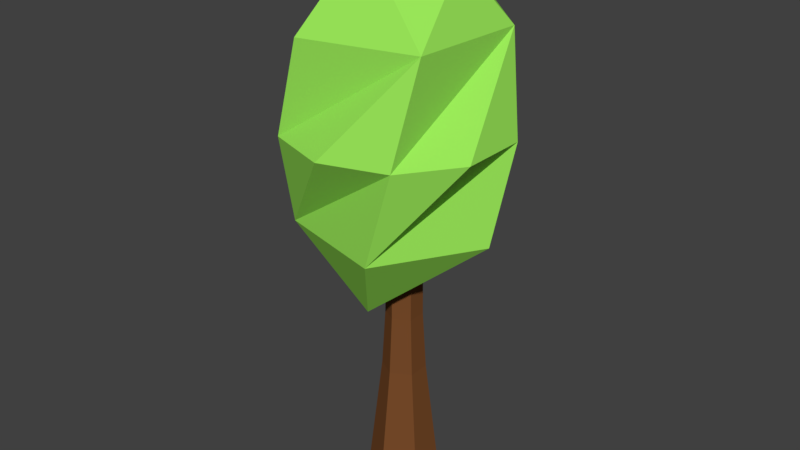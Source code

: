 # Source: curvedGreenTree1.blend  (saved by Blender 2.77.0; exported with 4.5.12 LTS)
import bpy
from mathutils import Matrix  # noqa: F401  (used for matrix-valued properties, if any)

bpy.ops.wm.read_factory_settings(use_empty=True)
scene = bpy.context.scene
scene.name = 'Scene'

# ---- collections
col_collection_1 = bpy.data.collections.new('Collection 1'); scene.collection.children.link(col_collection_1)

# ---- materials (node trees are filled in below, after node groups)
mat_lighttrunk = bpy.data.materials.new('lighttrunk')
mat_lighttrunk.alpha_threshold = 0.0
mat_lighttrunk.use_transparent_shadow = False
mat_lighttrunk.diffuse_color = (0.1902, 0.07151, 0.02339, 1.0)
mat_lighttrunk.roughness = 0.5
mat_greenleaf = bpy.data.materials.new('greenleaf')
mat_greenleaf.alpha_threshold = 0.0
mat_greenleaf.use_transparent_shadow = False
mat_greenleaf.diffuse_color = (0.3245, 0.8, 0.1004, 1.0)
mat_greenleaf.roughness = 0.5

# ---- material node trees

# ---- world
world_world = bpy.data.worlds.new('World'); scene.world = world_world
world_world.color = (0.05088, 0.05088, 0.05088)
world_world.use_sun_shadow = False
world_world.sun_shadow_jitter_overblur = 0.0
world_world.cycles.sampling_method = 'MANUAL'

# ---- meshes
me_cylinder = bpy.data.meshes.new('Cylinder')
me_cylinder.from_pydata([(4.451, 3.979, 1.021), (5.375, -4.983, 2.784), (-2.963, -7.071, 2.784), (-7.5, 0.3192, 2.784), (-1.965, 6.975, 2.784), (5.992, 3.698, 2.784), (-2.489, 0.3524, 3.461), (-2.382, 0.6872, 0.598), (-5.8, -4.983, 1.275), (2.539, -7.071, 1.275), (-0.2588, -3.688, 0.6507), (-0.9127, 4.092, 0.8048), (-6.416, 3.698, 1.275), (-0.718, 6.827, 1.273), (7.075, 0.3191, 1.275), (7.575, -2.776, 2.03), (7.575, 2.352, 2.03), (-0.2122, -8.509, 2.03), (4.601, -6.925, 2.03), (-8.0, -2.776, 2.03), (-5.025, -6.925, 2.03), (-5.025, 6.5, 2.03), (-8.0, 2.352, 2.03), (4.601, 6.5, 2.03), (-0.2122, 8.085, 2.03), (4.044, 0.4427, 3.255), (0.4882, 4.092, 3.255), (-0.1656, -3.688, 3.409), (2.444e-08, 2.76, -1.0), (2.933e-08, 1.361, 1.0), (2.39, 1.38, -1.0), (1.179, 0.6807, 1.0), (2.39, -1.38, -1.0), (1.179, -0.6807, 1.0), (-2.168e-07, -2.76, -1.0), (-8.969e-08, -1.361, 1.0), (-2.39, -1.38, -1.0), (-1.179, -0.6807, 1.0), (-2.39, 1.38, -1.0), (-1.179, 0.6807, 1.0), (1.567e-10, 1.658, 0.0), (1.436, 0.8291, 0.0), (1.436, -0.8291, 0.0), (-1.448e-07, -1.658, 0.0), (-1.436, -0.8291, 0.0), (-1.436, 0.8291, 0.0), (1.438e-08, 1.39, 0.482), (1.204, 0.695, 0.482), (1.204, -0.695, 0.482), (-1.071e-07, -1.39, 0.482), (-1.204, -0.695, 0.482), (-1.204, 0.695, 0.482)], [], [(7, 11, 0), (7, 0, 10), (0, 13, 21), (9, 15, 18), (8, 17, 20), (12, 19, 22), (0, 21, 24), (14, 23, 16), (1, 5, 25), (2, 1, 27), (3, 2, 27), (4, 3, 6), (5, 4, 26), (26, 4, 6), (6, 3, 27), (27, 25, 6), (27, 1, 25), (25, 26, 6), (25, 5, 26), (16, 4, 5), (16, 23, 4), (24, 3, 4), (24, 21, 3), (22, 2, 3), (22, 19, 2), (20, 1, 2), (20, 17, 1), (18, 5, 1), (18, 15, 5), (23, 24, 4), (23, 14, 24), (14, 0, 24), (21, 22, 3), (21, 13, 22), (13, 12, 22), (19, 20, 2), (19, 12, 20), (12, 8, 20), (17, 18, 1), (17, 8, 18), (8, 9, 18), (15, 16, 5), (15, 9, 16), (9, 14, 16), (10, 0, 14), (0, 11, 13), (11, 12, 13), (11, 7, 12), (7, 8, 12), (9, 10, 14), (7, 10, 8), (10, 9, 8), (46, 29, 31, 47), (47, 31, 33, 48), (48, 33, 35, 49), (49, 35, 37, 50), (31, 29, 39, 37, 35, 33), (50, 37, 39, 51), (51, 39, 29, 46), (28, 30, 32, 34, 36, 38), (38, 45, 40, 28), (36, 44, 45, 38), (34, 43, 44, 36), (32, 42, 43, 34), (30, 41, 42, 32), (28, 40, 41, 30), (45, 51, 46, 40), (44, 50, 51, 45), (43, 49, 50, 44), (42, 48, 49, 43), (41, 47, 48, 42), (40, 46, 47, 41)])
me_cylinder.polygons.foreach_set('material_index', [1, 1, 1, 1, 1, 1, 1, 1, 1, 1, 1, 1, 1, 1, 1, 1, 1, 1, 1, 1, 1, 1, 1, 1, 1, 1, 1, 1, 1, 1, 1, 1, 1, 1, 1, 1, 1, 1, 1, 1, 1, 1, 1, 1, 1, 1, 1, 1, 1, 1, 1, 1, 0, 0, 0, 0, 0, 0, 0, 0, 0, 0, 0, 0, 0, 0, 0, 0, 0, 0, 0, 0])
me_cylinder.materials.append(mat_lighttrunk)
me_cylinder.materials.append(mat_greenleaf)
me_cylinder.use_remesh_preserve_volume = False
me_cylinder.use_remesh_preserve_attributes = False
me_cylinder.use_mirror_vertex_groups = False
me_cylinder.update()

# ---- objects
ob_cylinder = bpy.data.objects.new('Cylinder', me_cylinder)

# ---- transforms, parenting, visibility, modifiers, constraints
ob_cylinder.location = (0.0, 0.0, 0.0)
ob_cylinder.scale = (0.4168, 0.4168, 3.959)
ob_cylinder.lineart.crease_threshold = 0.0

# ---- collection membership
col_collection_1.objects.link(ob_cylinder)

# ---- scene / render settings (as saved in the file)
scene.frame_start = 1; scene.frame_end = 250; scene.frame_set(1)
scene.render.engine = 'BLENDER_EEVEE_NEXT'
scene.render.resolution_percentage = 50
scene.render.dither_intensity = 0.0
scene.cycles.use_denoising = False
scene.cycles.samples = 128
scene.cycles.sampling_pattern = 'TABULATED_SOBOL'
scene.cycles.light_sampling_threshold = 0.0
scene.cycles.use_adaptive_sampling = False
scene.cycles.use_light_tree = False
scene.cycles.blur_glossy = 0.0
scene.cycles.sample_clamp_indirect = 0.0
scene.view_settings.view_transform = 'Standard'
bpy.context.view_layer.update()

# ---- added for rendering (the .blend has no active camera and no usable light): camera, sun
cam_auto = bpy.data.cameras.new('AutoCamera')
cam_auto.lens = 50.0
cam_auto.sensor_width = 36.0
cam_auto.clip_end = 1000.0
ob_auto_camera = bpy.data.objects.new('AutoCamera', cam_auto)
scene.collection.objects.link(ob_auto_camera)
ob_auto_camera.location = (18.4602, -22.3469, 19.711)
ob_auto_camera.rotation_euler = (1.09748, -7.21219e-08, 0.694738)
scene.camera = ob_auto_camera
light_auto_sun = bpy.data.lights.new('AutoSun', 'SUN')
light_auto_sun.energy = 3.0
light_auto_sun.angle = 0.0523599
ob_auto_sun = bpy.data.objects.new('AutoSun', light_auto_sun)
scene.collection.objects.link(ob_auto_sun)
ob_auto_sun.rotation_euler = (0.872665, 0.174533, 0.523599)
bpy.context.view_layer.update()
